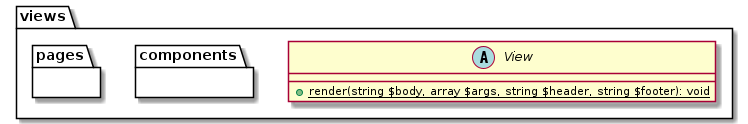

The diagram above was rendered by PlantUML. Its source (embedded in the PNG):
@startuml
package views {
    package components {
    }

    package pages {
    }

    abstract class View {
        + {static} render(string $body, array $args, string $header, string $footer): void
    }
}
@enduml